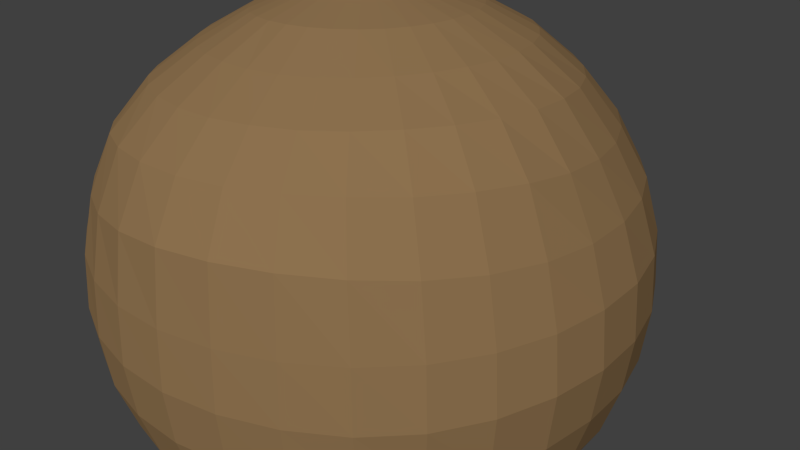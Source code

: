 # Source: boulder.blend  (saved by Blender 2.63.0; exported with 4.5.12 LTS)
import bpy
from mathutils import Matrix  # noqa: F401  (used for matrix-valued properties, if any)

bpy.ops.wm.read_factory_settings(use_empty=True)
scene = bpy.context.scene
scene.name = 'Scene'

# ---- collections
col_collection_1 = bpy.data.collections.new('Collection 1'); scene.collection.children.link(col_collection_1)

# ---- materials (node trees are filled in below, after node groups)
mat_rocky = bpy.data.materials.new('Rocky')
mat_rocky.alpha_threshold = 0.0
mat_rocky.use_transparent_shadow = False
mat_rocky.diffuse_color = (0.2668, 0.1658, 0.07741, 1.0)
mat_rocky.roughness = 0.5
mat_rocky.line_color = (0.0, 0.0, 0.0, 1.0)

# ---- material node trees

# ---- world
world_world = bpy.data.worlds.new('World'); scene.world = world_world
world_world.color = (0.05088, 0.05088, 0.05088)
world_world.use_sun_shadow = False
world_world.sun_shadow_jitter_overblur = 0.0
world_world.cycles.sampling_method = 'MANUAL'
world_world.cycles.sample_map_resolution = 256

# ---- cameras
cam_camera = bpy.data.cameras.new('Camera')
cam_camera.clip_end = 100.0
cam_camera.lens = 35.0
cam_camera.sensor_width = 32.0
cam_camera.sensor_height = 18.0
cam_camera.ortho_scale = 7.314
cam_camera.dof.focus_distance = 0.0
cam_camera.dof.aperture_fstop = 128.0

# ---- meshes
me_sphere_001 = bpy.data.meshes.new('Sphere.001')
me_sphere_001.from_pydata([(-0.1945, 3.659e-05, 0.9808), (-0.3803, 0.0008306, 0.922), (-0.552, 0.001979, 0.826), (-0.7061, 0.001124, 0.7032), (-0.8339, -0.0007769, 0.5561), (-0.9295, -0.001496, 0.3824), (-0.988, -0.002128, 0.1926), (-1.002, -0.0006198, -0.0006296), (-0.981, -0.0001037, -0.1954), (-0.9273, -0.001241, -0.3834), (-0.8361, -0.001198, -0.5559), (-0.7085, -0.0005102, -0.7077), (-0.5558, -9.797e-06, -0.8326), (-0.3824, 2.41e-05, -0.9239), (-0.1951, -4.988e-06, -0.9807), (-0.1909, 0.03798, 0.9811), (-0.3743, 0.07478, 0.924), (-0.5439, 0.1089, 0.83), (-0.6935, 0.1379, 0.7067), (-0.8185, 0.1616, 0.5562), (-0.909, 0.1798, 0.3828), (-0.9699, 0.1896, 0.1932), (-0.9875, 0.1928, -0.001573), (-0.9673, 0.1893, -0.196), (-0.9124, 0.1783, -0.3833), (-0.819, 0.1613, -0.5563), (-0.6947, 0.1376, -0.7079), (-0.5447, 0.1085, -0.8327), (-0.3751, 0.07465, -0.9238), (-0.1914, 0.03806, -0.9807), (-0.18, 0.07451, 0.9814), (-0.3533, 0.1463, 0.9249), (-0.5132, 0.2126, 0.8314), (-0.6531, 0.2704, 0.7072), (-0.7698, 0.3182, 0.5559), (-0.8558, 0.3532, 0.3829), (-0.9091, 0.3742, 0.1948), (-0.928, 0.381, -0.0005959), (-0.9101, 0.3743, -0.1957), (-0.8572, 0.3534, -0.383), (-0.7705, 0.3181, -0.5561), (-0.654, 0.2704, -0.7081), (-0.5128, 0.2127, -0.8328), (-0.3534, 0.1464, -0.9238), (-0.1803, 0.07466, -0.9806), (-0.1621, 0.1082, 0.9815), (-0.3181, 0.2124, 0.9248), (-0.4619, 0.3086, 0.8315), (-0.5877, 0.3928, 0.7071), (-0.691, 0.4612, 0.5555), (-0.7652, 0.5073, 0.3818), (-0.8078, 0.5305, 0.1936), (-0.8236, 0.5394, -0.001215), (-0.8129, 0.5359, -0.1954), (-0.7695, 0.5116, -0.3829), (-0.6922, 0.462, -0.5558), (-0.5874, 0.3928, -0.7079), (-0.4614, 0.3088, -0.8329), (-0.3181, 0.2126, -0.9239), (-0.1623, 0.1084, -0.9805), (-0.1378, 0.1377, 0.9816), (-0.2706, 0.2704, 0.9246), (-0.3928, 0.3928, 0.8315), (-0.4998, 0.4999, 0.7071), (-0.5853, 0.5845, 0.5548), (-0.6405, 0.6355, 0.3799), (-0.6706, 0.6609, 0.1922), (-0.6831, 0.6724, -0.002045), (-0.6768, 0.6697, -0.1955), (-0.6477, 0.6456, -0.3822), (-0.5872, 0.5875, -0.5555), (-0.4991, 0.5, -0.708), (-0.3926, 0.393, -0.8329), (-0.2706, 0.2706, -0.9239), (-0.1381, 0.1379, -0.9804), (-0.1083, 0.162, 0.9816), (-0.2126, 0.3181, 0.9244), (-0.3087, 0.4619, 0.8315), (-0.3926, 0.5878, 0.7071), (-0.4584, 0.6865, 0.5545), (-0.4976, 0.7464, 0.3794), (-0.5183, 0.7784, 0.1917), (-0.5275, 0.7924, -0.002506), (-0.5242, 0.7871, -0.1957), (-0.5052, 0.7578, -0.3821), (-0.4605, 0.6905, -0.5555), (-0.3926, 0.5881, -0.7084), (-0.3087, 0.4621, -0.8329), (-0.2126, 0.3182, -0.9239), (-0.1086, 0.1622, -0.9802), (-0.07457, 0.18, 0.9816), (-0.1464, 0.3535, 0.9245), (-0.2126, 0.5133, 0.8315), (-0.2706, 0.6533, 0.7071), (-0.3161, 0.7654, 0.5549), (-0.3427, 0.8385, 0.3801), (-0.3547, 0.8776, 0.1921), (-0.3603, 0.893, -0.002095), (-0.3605, 0.8859, -0.1955), (-0.3492, 0.8479, -0.3824), (-0.3181, 0.7681, -0.5558), (-0.2706, 0.6536, -0.7088), (-0.2126, 0.5134, -0.8326), (-0.1464, 0.3536, -0.9239), (-0.07495, 0.1802, -0.9798), (-0.03797, 0.1911, 0.9817), (-0.07451, 0.3752, 0.9247), (-0.1084, 0.5449, 0.8315), (-0.138, 0.6936, 0.7071), (-0.162, 0.8152, 0.5555), (-0.1778, 0.9026, 0.382), (-0.1851, 0.9533, 0.1938), (-0.1884, 0.9714, -0.0006923), (-0.1882, 0.9575, -0.1951), (-0.1798, 0.9057, -0.3827), (-0.1622, 0.8158, -0.556), (-0.138, 0.6937, -0.7087), (-0.1086, 0.5448, -0.8321), (-0.07472, 0.3753, -0.9237), (-0.03854, 0.1913, -0.9791), (0.0001114, 0.1948, 0.9818), (0.0002709, 0.3825, 0.9252), (1.931e-05, 0.5556, 0.8315), (3.615e-07, 0.7071, 0.7071), (-5.24e-05, 0.8315, 0.5556), (-6.156e-05, 0.924, 0.3827), (-2.184e-05, 0.9808, 0.1951), (-9.262e-05, 1.0, 1.895e-05), (-5.26e-05, 0.9812, -0.1953), (0.0002523, 0.9244, -0.3833), (-0.0004453, 0.8309, -0.555), (-0.00148, 0.7054, -0.7059), (-0.001487, 0.5528, -0.8281), (-0.0003839, 0.3823, -0.9229), (-0.0007729, 0.1951, -0.9781), (0.03819, 0.191, 0.9819), (0.07507, 0.3751, 0.9258), (0.1086, 0.5449, 0.832), (0.138, 0.6935, 0.7072), (0.1622, 0.8155, 0.5556), (0.1802, 0.9061, 0.3827), (0.1913, 0.962, 0.1951), (0.1951, 0.9809, -8.984e-05), (0.1919, 0.9627, -0.1962), (0.18, 0.9058, -0.3823), (0.1581, 0.8093, -0.5478), (0.1317, 0.6839, -0.6958), (0.1035, 0.5358, -0.8206), (0.07359, 0.3743, -0.9212), (0.03684, 0.1913, -0.9766), (0.07478, 0.1799, 0.9819), (0.1468, 0.3532, 0.926), (0.213, 0.5132, 0.8327), (0.2711, 0.6534, 0.7079), (0.3184, 0.7682, 0.556), (0.3536, 0.8536, 0.3827), (0.3753, 0.9061, 0.1951), (0.383, 0.9242, -0.0005251), (0.3762, 0.9073, -0.1968), (0.3512, 0.8502, -0.3782), (0.308, 0.7514, -0.5367), (0.2598, 0.6367, -0.6865), (0.206, 0.5039, -0.8198), (0.1444, 0.3519, -0.9185), (0.07282, 0.1802, -0.9745), (0.1085, 0.1619, 0.9819), (0.2131, 0.3178, 0.9262), (0.3093, 0.4617, 0.8339), (0.3934, 0.588, 0.7081), (0.4634, 0.6917, 0.5577), (0.5138, 0.7683, 0.3835), (0.5449, 0.8155, 0.1951), (0.556, 0.8321, -0.0008301), (0.5457, 0.8166, -0.1967), (0.51, 0.7636, -0.3762), (0.4541, 0.6807, -0.5405), (0.3835, 0.5749, -0.6903), (0.3013, 0.4523, -0.8186), (0.2092, 0.3161, -0.9145), (0.1058, 0.1621, -0.9719), (0.138, 0.1377, 0.9816), (0.2709, 0.2701, 0.926), (0.394, 0.3923, 0.8361), (0.5008, 0.4999, 0.7092), (0.5898, 0.5883, 0.5582), (0.6564, 0.654, 0.3867), (0.6942, 0.6937, 0.1959), (0.7074, 0.7076, -0.0006304), (0.6943, 0.6946, -0.1966), (0.6505, 0.6495, -0.3773), (0.5808, 0.5779, -0.5419), (0.4914, 0.4877, -0.6917), (0.3853, 0.384, -0.8171), (0.2661, 0.2687, -0.9104), (0.1346, 0.1379, -0.9694), (0.1623, 0.1081, 0.9815), (0.3186, 0.2119, 0.9264), (0.4635, 0.3077, 0.8378), (0.5896, 0.3923, 0.7125), (0.692, 0.4618, 0.5567), (0.7733, 0.5142, 0.3893), (0.8193, 0.5455, 0.1994), (0.832, 0.5557, 0.0001476), (0.8163, 0.5457, -0.1964), (0.7675, 0.512, -0.381), (0.6871, 0.4554, -0.5479), (0.5818, 0.3839, -0.6963), (0.4555, 0.3028, -0.8171), (0.313, 0.2114, -0.9077), (0.1582, 0.1083, -0.9672), (0.1803, 0.07447, 0.9813), (0.354, 0.1456, 0.9266), (0.5148, 0.2111, 0.8385), (0.6565, 0.269, 0.7186), (0.7696, 0.3177, 0.5593), (0.8584, 0.3542, 0.3894), (0.9145, 0.3761, 0.2033), (0.9276, 0.3826, 0.001693), (0.9078, 0.3752, -0.1959), (0.8552, 0.3535, -0.3839), (0.7689, 0.3162, -0.5564), (0.6513, 0.267, -0.7028), (0.5086, 0.2102, -0.8184), (0.3481, 0.1458, -0.9061), (0.1758, 0.07457, -0.9656), (0.1914, 0.03793, 0.9811), (0.3755, 0.07386, 0.9263), (0.5463, 0.1064, 0.8396), (0.6984, 0.1349, 0.7259), (0.8184, 0.1608, 0.5653), (0.9115, 0.1805, 0.3895), (0.9731, 0.1911, 0.2035), (0.9877, 0.1944, 0.003594), (0.9644, 0.1905, -0.1962), (0.9083, 0.1796, -0.3847), (0.8182, 0.1616, -0.5601), (0.6938, 0.1371, -0.7055), (0.5411, 0.1077, -0.8187), (0.3698, 0.07444, -0.9055), (0.1866, 0.03797, -0.9646), (0.1951, -5.714e-05, 0.981), (0.3827, -0.0007711, 0.9262), (0.5564, -0.00205, 0.8384), (0.7125, -0.004657, 0.7306), (0.8382, -0.00414, 0.5775), (0.9302, -0.0004731, 0.3903), (0.9896, -0.000791, 0.2019), (1.009, -0.001363, 0.004566), (0.983, -0.001058, -0.1966), (0.9262, -0.001363, -0.3858), (0.8335, -0.0005473, -0.5601), (0.7075, -0.000364, -0.7055), (0.552, -0.0002131, -0.8185), (0.3773, -0.0001334, -0.9055), (0.1903, -8.731e-05, -0.9643), (0.1914, -0.03812, 0.9809), (0.3753, -0.07512, 0.9252), (0.5455, -0.111, 0.8398), (0.6989, -0.1442, 0.7353), (0.8275, -0.1702, 0.5941), (0.9152, -0.183, 0.3968), (0.9703, -0.1926, 0.1995), (0.9909, -0.1977, 0.003036), (0.9675, -0.195, -0.2004), (0.9078, -0.1817, -0.385), (0.8169, -0.1626, -0.5595), (0.6939, -0.1384, -0.706), (0.5417, -0.1087, -0.8191), (0.3701, -0.07478, -0.906), (0.1867, -0.03815, -0.9647), (0.1803, -0.07472, 0.9809), (0.3536, -0.1468, 0.9248), (0.5134, -0.215, 0.8387), (0.6586, -0.2789, 0.7406), (0.782, -0.3301, 0.6055), (0.8655, -0.3605, 0.4082), (0.9152, -0.3775, 0.1995), (0.9349, -0.3878, -0.002091), (0.9128, -0.3803, -0.2023), (0.8536, -0.3536, -0.383), (0.7689, -0.3182, -0.5582), (0.654, -0.2708, -0.7072), (0.5106, -0.213, -0.821), (0.3487, -0.1466, -0.9074), (0.1759, -0.07475, -0.9657), (0.1622, -0.1084, 0.9808), (0.3184, -0.2126, 0.924), (0.4619, -0.3105, 0.8373), (0.5932, -0.402, 0.7438), (0.7042, -0.4773, 0.6126), (0.7829, -0.526, 0.4229), (0.8253, -0.549, 0.2011), (0.8421, -0.5621, -0.006472), (0.8211, -0.5486, -0.2015), (0.7682, -0.5133, -0.3827), (0.6923, -0.4621, -0.5572), (0.5888, -0.393, -0.7083), (0.4599, -0.3088, -0.824), (0.3141, -0.2127, -0.91), (0.1583, -0.1085, -0.9674), (0.138, -0.1379, 0.9808), (0.2708, -0.2706, 0.9241), (0.393, -0.3937, 0.8351), (0.504, -0.5089, 0.7431), (0.5994, -0.6079, 0.6211), (0.6689, -0.6722, 0.4377), (0.701, -0.6985, 0.2026), (0.7157, -0.7128, -0.006891), (0.7014, -0.698, -0.203), (0.6545, -0.6536, -0.3829), (0.589, -0.5882, -0.5563), (0.5007, -0.5001, -0.7084), (0.392, -0.393, -0.828), (0.2676, -0.2707, -0.9137), (0.1347, -0.138, -0.9696), (0.1084, -0.1622, 0.9808), (0.2127, -0.3182, 0.924), (0.3087, -0.4623, 0.8331), (0.3961, -0.5953, 0.7408), (0.4717, -0.7134, 0.6235), (0.5278, -0.793, 0.4485), (0.5484, -0.8198, 0.2033), (0.5598, -0.8349, -0.003903), (0.5516, -0.8196, -0.2017), (0.5164, -0.7695, -0.3851), (0.4631, -0.6917, -0.5563), (0.3936, -0.5881, -0.7082), (0.3086, -0.462, -0.8307), (0.2108, -0.3183, -0.9179), (0.1059, -0.1623, -0.9722), (-0.001273, -2.308e-05, -0.9956), (0.07468, -0.1802, 0.9808), (0.1465, -0.3536, 0.9239), (0.2131, -0.5134, 0.8332), (0.2739, -0.6606, 0.7407), (0.3267, -0.7895, 0.6208), (0.3644, -0.8812, 0.4512), (0.377, -0.9103, 0.204), (0.3842, -0.9255, -0.001536), (0.3776, -0.9079, -0.1977), (0.3559, -0.8551, -0.3853), (0.3189, -0.7685, -0.5563), (0.2708, -0.6533, -0.7074), (0.2127, -0.5133, -0.8316), (0.1457, -0.3536, -0.9214), (0.07288, -0.1803, -0.9747), (0.0381, -0.1913, 0.9807), (0.0747, -0.3753, 0.9238), (0.1091, -0.5453, 0.8346), (0.141, -0.7005, 0.7382), (0.1694, -0.8361, 0.6175), (0.187, -0.9327, 0.4454), (0.1921, -0.966, 0.2038), (0.1954, -0.9812, -0.0003314), (0.1923, -0.963, -0.1961), (0.1813, -0.907, -0.3839), (0.163, -0.8161, -0.5566), (0.1382, -0.6937, -0.7074), (0.1086, -0.5451, -0.8319), (0.07438, -0.3753, -0.9232), (0.03688, -0.1914, -0.9767), (0.0001258, -0.195, 0.9805), (0.000311, -0.3825, 0.9233), (0.00138, -0.5562, 0.8367), (0.002732, -0.7144, 0.7367), (0.005495, -0.8522, 0.6144), (0.003233, -0.9453, 0.4316), (0.000191, -0.984, 0.2016), (3.183e-07, -1.0, 1.484e-05), (6.888e-05, -0.981, -0.1952), (0.0001759, -0.9244, -0.3832), (0.0002629, -0.832, -0.5562), (0.0002255, -0.7075, -0.7076), (8.012e-05, -0.5557, -0.8318), (-0.0001077, -0.3827, -0.924), (-0.0007488, -0.1951, -0.9782), (-0.03778, -0.1912, 0.9802), (-0.07341, -0.3747, 0.9224), (-0.1057, -0.5452, 0.8354), (-0.1353, -0.7012, 0.735), (-0.1595, -0.8341, 0.6067), (-0.1794, -0.9201, 0.4139), (-0.1913, -0.9637, 0.1984), (-0.1951, -0.9808, -7.055e-05), (-0.1916, -0.9623, -0.1955), (-0.1806, -0.9064, -0.3832), (-0.1624, -0.8157, -0.5559), (-0.138, -0.6936, -0.7072), (-0.1084, -0.5449, -0.8316), (-0.07469, -0.3753, -0.9243), (-0.03853, -0.1914, -0.9792), (-0.07418, -0.1799, 0.9798), (-0.1436, -0.3521, 0.9201), (-0.2067, -0.5127, 0.8323), (-0.2665, -0.6603, 0.7309), (-0.3175, -0.7829, 0.5941), (-0.354, -0.8607, 0.3985), (-0.3751, -0.9065, 0.1961), (-0.3829, -0.9242, -0.0003026), (-0.376, -0.9069, -0.196), (-0.3539, -0.8539, -0.3835), (-0.318, -0.7682, -0.5558), (-0.2706, -0.6533, -0.7071), (-0.2126, -0.5133, -0.8316), (-0.1465, -0.3535, -0.9243), (-0.07495, -0.1803, -0.9798), (-0.1077, -0.1618, 0.9795), (-0.2075, -0.3158, 0.918), (-0.2997, -0.46, 0.8276), (-0.3863, -0.5928, 0.7231), (-0.4608, -0.6993, 0.5757), (-0.5151, -0.7712, 0.3892), (-0.5485, -0.8171, 0.1954), (-0.5609, -0.834, -0.001255), (-0.5502, -0.8183, -0.1973), (-0.517, -0.77, -0.3843), (-0.463, -0.6919, -0.5558), (-0.3924, -0.5879, -0.707), (-0.3086, -0.4619, -0.8316), (-0.2126, -0.3181, -0.9243), (-0.1086, -0.1622, -0.9802), (-0.137, -0.1375, 0.9795), (-0.2641, -0.2674, 0.9155), (-0.3825, -0.3905, 0.8258), (-0.4924, -0.5023, 0.7138), (-0.5862, -0.5897, 0.5586), (-0.6595, -0.656, 0.3854), (-0.6992, -0.6955, 0.1957), (-0.713, -0.7091, -0.001692), (-0.6987, -0.6956, -0.198), (-0.6581, -0.6551, -0.3842), (-0.5912, -0.5891, -0.5562), (-0.5008, -0.5004, -0.7073), (-0.3924, -0.3927, -0.8316), (-0.2706, -0.2705, -0.9243), (-0.1381, -0.138, -0.9804), (2.834e-05, -5.807e-05, 1.0), (-0.1612, -0.1079, 0.9794), (-0.3112, -0.2094, 0.9155), (-0.4518, -0.3059, 0.8242), (-0.5802, -0.3911, 0.7022), (-0.6924, -0.4614, 0.5504), (-0.7742, -0.5155, 0.3842), (-0.8232, -0.5466, 0.1951), (-0.8379, -0.5565, -0.001775), (-0.8226, -0.5476, -0.1986), (-0.7742, -0.5154, -0.3843), (-0.6942, -0.463, -0.5561), (-0.5898, -0.3935, -0.7075), (-0.4617, -0.3086, -0.8318), (-0.3182, -0.2126, -0.9242), (-0.1623, -0.1084, -0.9806), (-0.1793, -0.07429, 0.9797), (-0.3474, -0.1437, 0.9164), (-0.5042, -0.2091, 0.822), (-0.6471, -0.267, 0.696), (-0.7707, -0.3173, 0.55), (-0.8608, -0.3561, 0.3837), (-0.9132, -0.3773, 0.1937), (-0.9245, -0.383, -0.0005161), (-0.909, -0.3766, -0.1973), (-0.8596, -0.3553, -0.3845), (-0.772, -0.3192, -0.5557), (-0.6556, -0.2713, -0.7077), (-0.5135, -0.2127, -0.8321), (-0.3534, -0.1464, -0.924), (-0.1803, -0.07466, -0.9806), (-0.1905, -0.03783, 0.9802), (-0.3709, -0.07279, 0.919), (-0.538, -0.1049, 0.822), (-0.6899, -0.1349, 0.6974), (-0.8179, -0.1623, 0.5535), (-0.9143, -0.1831, 0.3827), (-0.968, -0.1927, 0.193), (-0.9809, -0.1951, -0.0001289), (-0.9625, -0.1919, -0.1962), (-0.9097, -0.1812, -0.3842), (-0.8208, -0.1636, -0.5559), (-0.6949, -0.1385, -0.7075), (-0.5453, -0.1085, -0.8324), (-0.375, -0.07462, -0.924), (-0.1914, -0.03807, -0.9807)], [], [(28, 29, 14, 13), (22, 23, 8, 7), (16, 17, 2, 1), (23, 24, 9, 8), (17, 18, 3, 2), (24, 25, 10, 9), (18, 19, 4, 3), (25, 26, 11, 10), (19, 20, 5, 4), (26, 27, 12, 11), (20, 21, 6, 5), (27, 28, 13, 12), (21, 22, 7, 6), (15, 16, 1, 0), (33, 34, 19, 18), (40, 41, 26, 25), (34, 35, 20, 19), (41, 42, 27, 26), (35, 36, 21, 20), (42, 43, 28, 27), (36, 37, 22, 21), (30, 31, 16, 15), (43, 44, 29, 28), (37, 38, 23, 22), (31, 32, 17, 16), (38, 39, 24, 23), (32, 33, 18, 17), (39, 40, 25, 24), (52, 53, 38, 37), (46, 47, 32, 31), (53, 54, 39, 38), (47, 48, 33, 32), (54, 55, 40, 39), (48, 49, 34, 33), (55, 56, 41, 40), (49, 50, 35, 34), (56, 57, 42, 41), (50, 51, 36, 35), (57, 58, 43, 42), (51, 52, 37, 36), (45, 46, 31, 30), (58, 59, 44, 43), (71, 72, 57, 56), (65, 66, 51, 50), (72, 73, 58, 57), (66, 67, 52, 51), (60, 61, 46, 45), (73, 74, 59, 58), (67, 68, 53, 52), (61, 62, 47, 46), (68, 69, 54, 53), (62, 63, 48, 47), (69, 70, 55, 54), (63, 64, 49, 48), (70, 71, 56, 55), (64, 65, 50, 49), (84, 85, 70, 69), (78, 79, 64, 63), (85, 86, 71, 70), (79, 80, 65, 64), (86, 87, 72, 71), (80, 81, 66, 65), (87, 88, 73, 72), (81, 82, 67, 66), (75, 76, 61, 60), (88, 89, 74, 73), (82, 83, 68, 67), (76, 77, 62, 61), (83, 84, 69, 68), (77, 78, 63, 62), (103, 104, 89, 88), (97, 98, 83, 82), (91, 92, 77, 76), (98, 99, 84, 83), (92, 93, 78, 77), (99, 100, 85, 84), (93, 94, 79, 78), (100, 101, 86, 85), (94, 95, 80, 79), (101, 102, 87, 86), (95, 96, 81, 80), (102, 103, 88, 87), (96, 97, 82, 81), (90, 91, 76, 75), (116, 117, 102, 101), (110, 111, 96, 95), (117, 118, 103, 102), (111, 112, 97, 96), (105, 106, 91, 90), (118, 119, 104, 103), (112, 113, 98, 97), (106, 107, 92, 91), (113, 114, 99, 98), (107, 108, 93, 92), (114, 115, 100, 99), (108, 109, 94, 93), (115, 116, 101, 100), (109, 110, 95, 94), (129, 130, 115, 114), (123, 124, 109, 108), (130, 131, 116, 115), (124, 125, 110, 109), (131, 132, 117, 116), (125, 126, 111, 110), (132, 133, 118, 117), (126, 127, 112, 111), (120, 121, 106, 105), (133, 134, 119, 118), (127, 128, 113, 112), (121, 122, 107, 106), (128, 129, 114, 113), (122, 123, 108, 107), (148, 149, 134, 133), (142, 143, 128, 127), (136, 137, 122, 121), (143, 144, 129, 128), (137, 138, 123, 122), (144, 145, 130, 129), (138, 139, 124, 123), (145, 146, 131, 130), (139, 140, 125, 124), (146, 147, 132, 131), (140, 141, 126, 125), (147, 148, 133, 132), (141, 142, 127, 126), (135, 136, 121, 120), (161, 162, 147, 146), (155, 156, 141, 140), (162, 163, 148, 147), (156, 157, 142, 141), (150, 151, 136, 135), (163, 164, 149, 148), (157, 158, 143, 142), (151, 152, 137, 136), (158, 159, 144, 143), (152, 153, 138, 137), (159, 160, 145, 144), (153, 154, 139, 138), (160, 161, 146, 145), (154, 155, 140, 139), (167, 168, 153, 152), (174, 175, 160, 159), (168, 169, 154, 153), (175, 176, 161, 160), (169, 170, 155, 154), (176, 177, 162, 161), (170, 171, 156, 155), (177, 178, 163, 162), (171, 172, 157, 156), (165, 166, 151, 150), (178, 179, 164, 163), (172, 173, 158, 157), (166, 167, 152, 151), (173, 174, 159, 158), (186, 187, 172, 171), (180, 181, 166, 165), (193, 194, 179, 178), (187, 188, 173, 172), (181, 182, 167, 166), (188, 189, 174, 173), (182, 183, 168, 167), (189, 190, 175, 174), (183, 184, 169, 168), (190, 191, 176, 175), (184, 185, 170, 169), (191, 192, 177, 176), (185, 186, 171, 170), (192, 193, 178, 177), (205, 206, 191, 190), (199, 200, 185, 184), (206, 207, 192, 191), (200, 201, 186, 185), (207, 208, 193, 192), (201, 202, 187, 186), (195, 196, 181, 180), (208, 209, 194, 193), (202, 203, 188, 187), (196, 197, 182, 181), (203, 204, 189, 188), (197, 198, 183, 182), (204, 205, 190, 189), (198, 199, 184, 183), (218, 219, 204, 203), (212, 213, 198, 197), (219, 220, 205, 204), (213, 214, 199, 198), (220, 221, 206, 205), (214, 215, 200, 199), (221, 222, 207, 206), (215, 216, 201, 200), (222, 223, 208, 207), (216, 217, 202, 201), (210, 211, 196, 195), (223, 224, 209, 208), (217, 218, 203, 202), (211, 212, 197, 196), (237, 238, 223, 222), (231, 232, 217, 216), (225, 226, 211, 210), (238, 239, 224, 223), (232, 233, 218, 217), (226, 227, 212, 211), (233, 234, 219, 218), (227, 228, 213, 212), (234, 235, 220, 219), (228, 229, 214, 213), (235, 236, 221, 220), (229, 230, 215, 214), (236, 237, 222, 221), (230, 231, 216, 215), (250, 251, 236, 235), (244, 245, 230, 229), (251, 252, 237, 236), (245, 246, 231, 230), (252, 253, 238, 237), (246, 247, 232, 231), (240, 241, 226, 225), (253, 254, 239, 238), (247, 248, 233, 232), (241, 242, 227, 226), (248, 249, 234, 233), (242, 243, 228, 227), (249, 250, 235, 234), (243, 244, 229, 228), (263, 264, 249, 248), (257, 258, 243, 242), (264, 265, 250, 249), (258, 259, 244, 243), (265, 266, 251, 250), (259, 260, 245, 244), (266, 267, 252, 251), (260, 261, 246, 245), (267, 268, 253, 252), (261, 262, 247, 246), (255, 256, 241, 240), (268, 269, 254, 253), (262, 263, 248, 247), (256, 257, 242, 241), (282, 283, 268, 267), (276, 277, 262, 261), (270, 271, 256, 255), (283, 284, 269, 268), (277, 278, 263, 262), (271, 272, 257, 256), (278, 279, 264, 263), (272, 273, 258, 257), (279, 280, 265, 264), (273, 274, 259, 258), (280, 281, 266, 265), (274, 275, 260, 259), (281, 282, 267, 266), (275, 276, 261, 260), (295, 296, 281, 280), (289, 290, 275, 274), (296, 297, 282, 281), (290, 291, 276, 275), (297, 298, 283, 282), (291, 292, 277, 276), (285, 286, 271, 270), (298, 299, 284, 283), (292, 293, 278, 277), (286, 287, 272, 271), (293, 294, 279, 278), (287, 288, 273, 272), (294, 295, 280, 279), (288, 289, 274, 273), (301, 302, 287, 286), (308, 309, 294, 293), (302, 303, 288, 287), (309, 310, 295, 294), (303, 304, 289, 288), (310, 311, 296, 295), (304, 305, 290, 289), (311, 312, 297, 296), (305, 306, 291, 290), (312, 313, 298, 297), (306, 307, 292, 291), (300, 301, 286, 285), (313, 314, 299, 298), (307, 308, 293, 292), (320, 321, 306, 305), (327, 328, 313, 312), (321, 322, 307, 306), (315, 316, 301, 300), (328, 329, 314, 313), (322, 323, 308, 307), (316, 317, 302, 301), (323, 324, 309, 308), (317, 318, 303, 302), (324, 325, 310, 309), (318, 319, 304, 303), (325, 326, 311, 310), (319, 320, 305, 304), (326, 327, 312, 311), (340, 341, 325, 324), (334, 335, 319, 318), (341, 342, 326, 325), (335, 336, 320, 319), (342, 343, 327, 326), (336, 337, 321, 320), (343, 344, 328, 327), (337, 338, 322, 321), (331, 332, 316, 315), (344, 345, 329, 328), (338, 339, 323, 322), (332, 333, 317, 316), (339, 340, 324, 323), (333, 334, 318, 317), (359, 360, 345, 344), (353, 354, 339, 338), (347, 348, 333, 332), (354, 355, 340, 339), (348, 349, 334, 333), (355, 356, 341, 340), (349, 350, 335, 334), (356, 357, 342, 341), (350, 351, 336, 335), (357, 358, 343, 342), (351, 352, 337, 336), (358, 359, 344, 343), (352, 353, 338, 337), (346, 347, 332, 331), (372, 373, 358, 357), (366, 367, 352, 351), (373, 374, 359, 358), (367, 368, 353, 352), (361, 362, 347, 346), (374, 375, 360, 359), (368, 369, 354, 353), (362, 363, 348, 347), (369, 370, 355, 354), (363, 364, 349, 348), (370, 371, 356, 355), (364, 365, 350, 349), (371, 372, 357, 356), (365, 366, 351, 350), (385, 386, 371, 370), (379, 380, 365, 364), (386, 387, 372, 371), (380, 381, 366, 365), (387, 388, 373, 372), (381, 382, 367, 366), (388, 389, 374, 373), (382, 383, 368, 367), (376, 377, 362, 361), (389, 390, 375, 374), (383, 384, 369, 368), (377, 378, 363, 362), (384, 385, 370, 369), (378, 379, 364, 363), (404, 405, 390, 389), (398, 399, 384, 383), (392, 393, 378, 377), (399, 400, 385, 384), (393, 394, 379, 378), (400, 401, 386, 385), (394, 395, 380, 379), (401, 402, 387, 386), (395, 396, 381, 380), (402, 403, 388, 387), (396, 397, 382, 381), (403, 404, 389, 388), (397, 398, 383, 382), (391, 392, 377, 376), (417, 418, 403, 402), (411, 412, 397, 396), (418, 419, 404, 403), (412, 413, 398, 397), (406, 407, 392, 391), (419, 420, 405, 404), (413, 414, 399, 398), (407, 408, 393, 392), (414, 415, 400, 399), (408, 409, 394, 393), (415, 416, 401, 400), (409, 410, 395, 394), (416, 417, 402, 401), (410, 411, 396, 395), (430, 431, 416, 415), (424, 425, 410, 409), (431, 432, 417, 416), (425, 426, 411, 410), (432, 433, 418, 417), (426, 427, 412, 411), (433, 434, 419, 418), (427, 428, 413, 412), (421, 422, 407, 406), (434, 435, 420, 419), (428, 429, 414, 413), (422, 423, 408, 407), (429, 430, 415, 414), (423, 424, 409, 408), (437, 438, 422, 421), (450, 451, 435, 434), (444, 445, 429, 428), (438, 439, 423, 422), (445, 446, 430, 429), (439, 440, 424, 423), (446, 447, 431, 430), (440, 441, 425, 424), (447, 448, 432, 431), (441, 442, 426, 425), (448, 449, 433, 432), (442, 443, 427, 426), (449, 450, 434, 433), (443, 444, 428, 427), (456, 457, 442, 441), (463, 464, 449, 448), (457, 458, 443, 442), (464, 465, 450, 449), (458, 459, 444, 443), (452, 453, 438, 437), (465, 466, 451, 450), (459, 460, 445, 444), (453, 454, 439, 438), (460, 461, 446, 445), (454, 455, 440, 439), (461, 462, 447, 446), (455, 456, 441, 440), (462, 463, 448, 447), (475, 476, 461, 460), (469, 470, 455, 454), (476, 477, 462, 461), (470, 471, 456, 455), (477, 478, 463, 462), (471, 472, 457, 456), (478, 479, 464, 463), (472, 473, 458, 457), (479, 480, 465, 464), (473, 474, 459, 458), (467, 468, 453, 452), (480, 481, 466, 465), (474, 475, 460, 459), (468, 469, 454, 453), (29, 330, 14), (436, 15, 0), (436, 30, 15), (44, 330, 29), (59, 330, 44), (436, 45, 30), (436, 60, 45), (74, 330, 59), (436, 75, 60), (89, 330, 74), (104, 330, 89), (436, 90, 75), (436, 105, 90), (119, 330, 104), (436, 120, 105), (134, 330, 119), (149, 330, 134), (436, 135, 120), (436, 150, 135), (164, 330, 149), (436, 165, 150), (179, 330, 164), (194, 330, 179), (436, 180, 165), (436, 195, 180), (209, 330, 194), (224, 330, 209), (436, 210, 195), (239, 330, 224), (436, 225, 210), (436, 240, 225), (254, 330, 239), (269, 330, 254), (436, 255, 240), (284, 330, 269), (436, 270, 255), (436, 285, 270), (299, 330, 284), (314, 330, 299), (436, 300, 285), (436, 315, 300), (329, 330, 314), (436, 331, 315), (345, 330, 329), (360, 330, 345), (436, 346, 331), (436, 361, 346), (375, 330, 360), (436, 376, 361), (390, 330, 375), (405, 330, 390), (436, 391, 376), (436, 406, 391), (420, 330, 405), (436, 421, 406), (435, 330, 420), (451, 330, 435), (436, 437, 421), (436, 452, 437), (466, 330, 451), (436, 467, 452), (481, 330, 466), (12, 13, 480, 479), (6, 7, 474, 473), (0, 1, 468, 467), (13, 14, 481, 480), (7, 8, 475, 474), (1, 2, 469, 468), (14, 330, 481), (8, 9, 476, 475), (2, 3, 470, 469), (9, 10, 477, 476), (3, 4, 471, 470), (10, 11, 478, 477), (4, 5, 472, 471), (11, 12, 479, 478), (5, 6, 473, 472), (436, 0, 467)])
_uv = me_sphere_001.uv_layers.new(name='UVMap')
_uv.uv.foreach_set('vector', [0.5848, 0.05586, 0.5571, 0.08338, 0.5503, 0.07834, 0.5714, 0.04597, 0.7564, 0.05296, 0.7984, 0.04684, 0.7997, 0.08448, 0.7577, 0.09141, 0.1844, 0.1068, 0.2192, 0.0843, 0.2307, 0.1052, 0.1924, 0.1212, 0.7984, 0.04684, 0.8418, 0.04523, 0.843, 0.08073, 0.7997, 0.08448, 0.2192, 0.0843, 0.2519, 0.06477, 0.267, 0.09125, 0.2307, 0.1052, 0.8418, 0.04523, 0.8853, 0.04845, 0.8861, 0.08033, 0.843, 0.08073, 0.2519, 0.06477, 0.2815, 0.04867, 0.2993, 0.08005, 0.267, 0.09125, 0.8853, 0.04845, 0.927, 0.05637, 0.9277, 0.0835, 0.8861, 0.08033, 0.2815, 0.04867, 0.3057, 0.03694, 0.3263, 0.07168, 0.2993, 0.08005, 0.927, 0.05637, 0.9652, 0.06854, 0.9658, 0.08983, 0.9277, 0.0835, 0.6831, 0.07832, 0.7175, 0.06341, 0.7187, 0.1011, 0.6841, 0.1137, 0.61, 0.03213, 0.5848, 0.05586, 0.5714, 0.04597, 0.5906, 0.01768, 0.7175, 0.06341, 0.7564, 0.05296, 0.7577, 0.09141, 0.7187, 0.1011, 0.1488, 0.1312, 0.1844, 0.1068, 0.1924, 0.1212, 0.153, 0.1386, 0.2319, 0.04176, 0.2576, 0.02156, 0.2815, 0.04867, 0.2519, 0.06477, 0.887, 0.02021, 0.9285, 0.0324, 0.927, 0.05637, 0.8853, 0.04845, 0.9484, 0.3983, 0.9098, 0.3865, 0.91, 0.3553, 0.9486, 0.3699, 0.9285, 0.0324, 0.9664, 0.04971, 0.9652, 0.06854, 0.927, 0.05637, 0.9098, 0.3865, 0.868, 0.3791, 0.8678, 0.3451, 0.91, 0.3553, 0.6262, 0.04997, 0.5959, 0.06808, 0.5848, 0.05586, 0.61, 0.03213, 0.868, 0.3791, 0.8245, 0.3763, 0.8244, 0.3421, 0.8678, 0.3451, 0.1433, 0.1249, 0.1737, 0.09432, 0.1844, 0.1068, 0.1488, 0.1312, 0.5959, 0.06808, 0.5628, 0.08963, 0.5571, 0.08338, 0.5848, 0.05586, 0.8245, 0.3763, 0.781, 0.3787, 0.7811, 0.3453, 0.8244, 0.3421, 0.1737, 0.09432, 0.2037, 0.0662, 0.2192, 0.0843, 0.1844, 0.1068, 0.8003, 0.01351, 0.8437, 0.01377, 0.8418, 0.04523, 0.7984, 0.04684, 0.2037, 0.0662, 0.2319, 0.04176, 0.2519, 0.06477, 0.2192, 0.0843, 0.8437, 0.01377, 0.887, 0.02021, 0.8853, 0.04845, 0.8418, 0.04523, 0.8241, 0.4153, 0.7809, 0.4167, 0.781, 0.3787, 0.8245, 0.3763, 0.1608, 0.08423, 0.1848, 0.05158, 0.2037, 0.0662, 0.1737, 0.09432, 0.7809, 0.4167, 0.7392, 0.4216, 0.7393, 0.3858, 0.781, 0.3787, 0.1848, 0.05158, 0.2078, 0.02312, 0.2319, 0.04176, 0.2037, 0.0662, 0.7392, 0.4216, 0.7007, 0.4296, 0.7008, 0.3974, 0.7393, 0.3858, 0.2078, 0.02312, 0.229, 0.0, 0.2576, 0.02156, 0.2319, 0.04176, 0.7007, 0.4296, 0.6669, 0.4404, 0.667, 0.4129, 0.7008, 0.3974, 0.9481, 0.4305, 0.9094, 0.4224, 0.9098, 0.3865, 0.9484, 0.3983, 0.6681, 0.0621, 0.6386, 0.0705, 0.6262, 0.04997, 0.6525, 0.03571, 0.9094, 0.4224, 0.8675, 0.4172, 0.868, 0.3791, 0.9098, 0.3865, 0.6386, 0.0705, 0.6045, 0.0822, 0.5959, 0.06808, 0.6262, 0.04997, 0.8675, 0.4172, 0.8241, 0.4153, 0.8245, 0.3763, 0.868, 0.3791, 0.1367, 0.1197, 0.1608, 0.08423, 0.1737, 0.09432, 0.1433, 0.1249, 0.6045, 0.0822, 0.5671, 0.09683, 0.5628, 0.08963, 0.5959, 0.06808, 0.6784, 0.09075, 0.6467, 0.09291, 0.6386, 0.0705, 0.6681, 0.0621, 0.9089, 0.4613, 0.8671, 0.4587, 0.8675, 0.4172, 0.9094, 0.4224, 0.6467, 0.09291, 0.61, 0.09767, 0.6045, 0.0822, 0.6386, 0.0705, 0.8671, 0.4587, 0.8238, 0.4577, 0.8241, 0.4153, 0.8675, 0.4172, 0.1292, 0.116, 0.1461, 0.07693, 0.1608, 0.08423, 0.1367, 0.1197, 0.61, 0.09767, 0.57, 0.1047, 0.5671, 0.09683, 0.6045, 0.0822, 0.8238, 0.4577, 0.7807, 0.4584, 0.7809, 0.4167, 0.8241, 0.4153, 0.1461, 0.07693, 0.1635, 0.041, 0.1848, 0.05158, 0.1608, 0.08423, 0.7807, 0.4584, 0.7392, 0.4607, 0.7392, 0.4216, 0.7809, 0.4167, 0.1635, 0.041, 0.1807, 0.009673, 0.2078, 0.02312, 0.1848, 0.05158, 0.7392, 0.4607, 0.7007, 0.4646, 0.7007, 0.4296, 0.7392, 0.4216, 0.9818, 0.4708, 0.9478, 0.4653, 0.9481, 0.4305, 0.9819, 0.4413, 0.7007, 0.4646, 0.6668, 0.47, 0.6669, 0.4404, 0.7007, 0.4296, 0.9478, 0.4653, 0.9089, 0.4613, 0.9094, 0.4224, 0.9481, 0.4305, 0.7391, 0.501, 0.7005, 0.5008, 0.7007, 0.4646, 0.7392, 0.4607, 0.9817, 0.5015, 0.9477, 0.5014, 0.9478, 0.4653, 0.9818, 0.4708, 0.7005, 0.5008, 0.6666, 0.5006, 0.6668, 0.47, 0.7007, 0.4646, 0.9477, 0.5014, 0.9086, 0.5015, 0.9089, 0.4613, 0.9478, 0.4653, 0.6829, 0.1206, 0.6502, 0.1164, 0.6467, 0.09291, 0.6784, 0.09075, 0.9086, 0.5015, 0.8668, 0.5015, 0.8671, 0.4587, 0.9089, 0.4613, 0.6502, 0.1164, 0.6124, 0.1139, 0.61, 0.09767, 0.6467, 0.09291, 0.8668, 0.5015, 0.8236, 0.5013, 0.8238, 0.4577, 0.8671, 0.4587, 0.1212, 0.1139, 0.1303, 0.07272, 0.1461, 0.07693, 0.1292, 0.116, 0.6124, 0.1139, 0.5712, 0.113, 0.57, 0.1047, 0.61, 0.09767, 0.8236, 0.5013, 0.7805, 0.5012, 0.7807, 0.4584, 0.8238, 0.4577, 0.1303, 0.07272, 0.1405, 0.03489, 0.1635, 0.041, 0.1461, 0.07693, 0.7805, 0.5012, 0.7391, 0.501, 0.7392, 0.4607, 0.7807, 0.4584, 0.1405, 0.03489, 0.1515, 0.001901, 0.1807, 0.009673, 0.1635, 0.041, 0.6116, 0.1302, 0.5707, 0.1213, 0.5712, 0.113, 0.6124, 0.1139, 0.8235, 0.5447, 0.7805, 0.5437, 0.7805, 0.5012, 0.8236, 0.5013, 0.114, 0.07174, 0.1169, 0.03347, 0.1405, 0.03489, 0.1303, 0.07272, 0.7805, 0.5437, 0.7389, 0.541, 0.7391, 0.501, 0.7805, 0.5012, 0.1169, 0.03347, 0.1214, 3.04e-05, 0.1515, 0.001901, 0.1405, 0.03489, 0.7389, 0.541, 0.7004, 0.5367, 0.7005, 0.5008, 0.7391, 0.501, 0.9816, 0.5322, 0.9476, 0.5375, 0.9477, 0.5014, 0.9817, 0.5015, 0.7004, 0.5367, 0.6664, 0.5313, 0.6666, 0.5006, 0.7005, 0.5008, 0.9476, 0.5375, 0.9087, 0.5415, 0.9086, 0.5015, 0.9477, 0.5014, 0.6813, 0.1508, 0.6489, 0.1402, 0.6502, 0.1164, 0.6829, 0.1206, 0.9087, 0.5415, 0.8668, 0.544, 0.8668, 0.5015, 0.9086, 0.5015, 0.6489, 0.1402, 0.6116, 0.1302, 0.6124, 0.1139, 0.6502, 0.1164, 0.8668, 0.544, 0.8235, 0.5447, 0.8236, 0.5013, 0.8668, 0.5015, 0.1129, 0.1134, 0.114, 0.07174, 0.1303, 0.07272, 0.1212, 0.1139, 0.6737, 0.18, 0.6429, 0.1631, 0.6489, 0.1402, 0.6813, 0.1508, 0.909, 0.58, 0.8671, 0.5848, 0.8668, 0.544, 0.9087, 0.5415, 0.6429, 0.1631, 0.6074, 0.1461, 0.6116, 0.1302, 0.6489, 0.1402, 0.8671, 0.5848, 0.8237, 0.5863, 0.8235, 0.5447, 0.8668, 0.544, 0.1046, 0.1145, 0.09776, 0.07405, 0.114, 0.07174, 0.1129, 0.1134, 0.6074, 0.1461, 0.5687, 0.1294, 0.5707, 0.1213, 0.6116, 0.1302, 0.8237, 0.5863, 0.7805, 0.5845, 0.7805, 0.5437, 0.8235, 0.5447, 0.09776, 0.07405, 0.09337, 0.0368, 0.1169, 0.03347, 0.114, 0.07174, 0.7805, 0.5845, 0.7387, 0.5795, 0.7389, 0.541, 0.7805, 0.5437, 0.09337, 0.0368, 0.09147, 0.004269, 0.1214, 3.04e-05, 0.1169, 0.03347, 0.7387, 0.5795, 0.7002, 0.5715, 0.7004, 0.5367, 0.7389, 0.541, 0.9816, 0.5618, 0.9477, 0.5722, 0.9476, 0.5375, 0.9816, 0.5322, 0.7002, 0.5715, 0.6664, 0.5608, 0.6664, 0.5313, 0.7004, 0.5367, 0.9477, 0.5722, 0.909, 0.58, 0.9087, 0.5415, 0.9476, 0.5375, 0.7386, 0.6151, 0.7004, 0.6033, 0.7002, 0.5715, 0.7387, 0.5795, 0.9815, 0.589, 0.9477, 0.6042, 0.9477, 0.5722, 0.9816, 0.5618, 0.7004, 0.6033, 0.6669, 0.5875, 0.6664, 0.5608, 0.7002, 0.5715, 0.9477, 0.6042, 0.9091, 0.6155, 0.909, 0.58, 0.9477, 0.5722, 0.6602, 0.2069, 0.6321, 0.1841, 0.6429, 0.1631, 0.6737, 0.18, 0.9091, 0.6155, 0.8673, 0.6224, 0.8671, 0.5848, 0.909, 0.58, 0.6321, 0.1841, 0.6002, 0.1607, 0.6074, 0.1461, 0.6429, 0.1631, 0.8673, 0.6224, 0.8238, 0.6247, 0.8237, 0.5863, 0.8671, 0.5848, 0.09674, 0.1173, 0.08228, 0.07954, 0.09776, 0.07405, 0.1046, 0.1145, 0.6002, 0.1607, 0.565, 0.1369, 0.5687, 0.1294, 0.6074, 0.1461, 0.8238, 0.6247, 0.7804, 0.6222, 0.7805, 0.5845, 0.8237, 0.5863, 0.08228, 0.07954, 0.07094, 0.04475, 0.09337, 0.0368, 0.09776, 0.07405, 0.7804, 0.6222, 0.7386, 0.6151, 0.7387, 0.5795, 0.7805, 0.5845, 0.07094, 0.04475, 0.06293, 0.0144, 0.09147, 0.004269, 0.09337, 0.0368, 0.5902, 0.1737, 0.56, 0.1435, 0.565, 0.1369, 0.6002, 0.1607, 0.8238, 0.6585, 0.7801, 0.6555, 0.7804, 0.6222, 0.8238, 0.6247, 0.06812, 0.08802, 0.0504, 0.05703, 0.07094, 0.04475, 0.08228, 0.07954, 0.7801, 0.6555, 0.7388, 0.6461, 0.7386, 0.6151, 0.7804, 0.6222, 0.0504, 0.05703, 0.03684, 0.03002, 0.06293, 0.0144, 0.07094, 0.04475, 0.7388, 0.6461, 0.702, 0.63, 0.7004, 0.6033, 0.7386, 0.6151, 0.04154, 0.6461, 0.08042, 0.6651, 0.07182, 0.6865, 0.03425, 0.6644, 0.6604, 0.2554, 0.6407, 0.2297, 0.6602, 0.2069, 0.6829, 0.228, 0.9477, 0.6323, 0.9091, 0.6467, 0.9091, 0.6155, 0.9477, 0.6042, 0.6407, 0.2297, 0.6167, 0.2021, 0.6321, 0.1841, 0.6602, 0.2069, 0.9091, 0.6467, 0.8673, 0.6556, 0.8673, 0.6224, 0.9091, 0.6155, 0.6167, 0.2021, 0.5902, 0.1737, 0.6002, 0.1607, 0.6321, 0.1841, 0.8673, 0.6556, 0.8238, 0.6585, 0.8238, 0.6247, 0.8673, 0.6224, 0.08954, 0.1217, 0.06812, 0.08802, 0.08228, 0.07954, 0.09674, 0.1173, 0.6169, 0.2485, 0.5988, 0.2175, 0.6167, 0.2021, 0.6407, 0.2297, 0.1295, 0.6487, 0.1726, 0.6543, 0.1646, 0.6858, 0.122, 0.6785, 0.5988, 0.2175, 0.5777, 0.1844, 0.5902, 0.1737, 0.6167, 0.2021, 0.1726, 0.6543, 0.2149, 0.6547, 0.2067, 0.6869, 0.1646, 0.6858, 0.08331, 0.1273, 0.05589, 0.09913, 0.06812, 0.08802, 0.08954, 0.1217, 0.5777, 0.1844, 0.5537, 0.149, 0.56, 0.1435, 0.5902, 0.1737, 0.2149, 0.6547, 0.255, 0.6501, 0.2468, 0.6816, 0.2067, 0.6869, 0.05589, 0.09913, 0.03257, 0.07317, 0.0504, 0.05703, 0.06812, 0.08802, 0.78, 0.6828, 0.7397, 0.671, 0.7388, 0.6461, 0.7801, 0.6555, 0.01118, 0.6045, 0.04721, 0.6234, 0.04154, 0.6461, 0.006783, 0.6224, 0.6447, 0.3034, 0.6321, 0.2771, 0.6604, 0.2554, 0.6751, 0.2777, 0.04721, 0.6234, 0.08715, 0.6383, 0.08042, 0.6651, 0.04154, 0.6461, 0.6321, 0.2771, 0.6169, 0.2485, 0.6407, 0.2297, 0.6604, 0.2554, 0.08715, 0.6383, 0.1295, 0.6487, 0.122, 0.6785, 0.08042, 0.6651, 0.01408, 0.5838, 0.05118, 0.597, 0.04721, 0.6234, 0.01118, 0.6045, 0.61, 0.3231, 0.6018, 0.2961, 0.6321, 0.2771, 0.6447, 0.3034, 0.05118, 0.597, 0.09159, 0.6072, 0.08715, 0.6383, 0.04721, 0.6234, 0.6018, 0.2961, 0.591, 0.2643, 0.6169, 0.2485, 0.6321, 0.2771, 0.09159, 0.6072, 0.1346, 0.6143, 0.1295, 0.6487, 0.08715, 0.6383, 0.591, 0.2643, 0.578, 0.2294, 0.5988, 0.2175, 0.6169, 0.2485, 0.1346, 0.6143, 0.1782, 0.6177, 0.1726, 0.6543, 0.1295, 0.6487, 0.578, 0.2294, 0.5634, 0.1926, 0.5777, 0.1844, 0.5988, 0.2175, 0.1782, 0.6177, 0.2207, 0.6175, 0.2149, 0.6547, 0.1726, 0.6543, 0.07827, 0.1341, 0.04599, 0.1125, 0.05589, 0.09913, 0.08331, 0.1273, 0.5634, 0.1926, 0.5464, 0.1532, 0.5537, 0.149, 0.5777, 0.1844, 0.2207, 0.6175, 0.2606, 0.6135, 0.255, 0.6501, 0.2149, 0.6547, 0.04599, 0.1125, 0.01813, 0.09257, 0.03257, 0.07317, 0.05589, 0.09913, 0.2606, 0.6135, 0.2938, 0.6055, 0.289, 0.64, 0.255, 0.6501, 0.181, 0.5775, 0.2236, 0.5765, 0.2207, 0.6175, 0.1782, 0.6177, 0.07464, 0.1418, 0.03887, 0.1275, 0.04599, 0.1125, 0.07827, 0.1341, 0.5478, 0.1979, 0.5385, 0.1559, 0.5464, 0.1532, 0.5634, 0.1926, 0.2236, 0.5765, 0.2635, 0.5733, 0.2606, 0.6135, 0.2207, 0.6175, 0.03887, 0.1275, 0.007563, 0.1145, 0.01813, 0.09257, 0.04599, 0.1125, 0.2635, 0.5733, 0.2968, 0.5677, 0.2938, 0.6055, 0.2606, 0.6135, 0.01531, 0.5609, 0.05306, 0.568, 0.05118, 0.597, 0.01408, 0.5838, 0.5721, 0.3362, 0.5677, 0.3078, 0.6018, 0.2961, 0.61, 0.3231, 0.05306, 0.568, 0.09399, 0.5731, 0.09159, 0.6072, 0.05118, 0.597, 0.5677, 0.3078, 0.5619, 0.2744, 0.591, 0.2643, 0.6018, 0.2961, 0.09399, 0.5731, 0.1369, 0.5763, 0.1346, 0.6143, 0.09159, 0.6072, 0.5619, 0.2744, 0.5554, 0.2373, 0.578, 0.2294, 0.591, 0.2643, 0.1369, 0.5763, 0.181, 0.5775, 0.1782, 0.6177, 0.1346, 0.6143, 0.5554, 0.2373, 0.5478, 0.1979, 0.5634, 0.1926, 0.578, 0.2294, 0.5322, 0.3134, 0.5318, 0.2791, 0.5619, 0.2744, 0.5677, 0.3078, 0.09434, 0.5373, 0.1366, 0.5363, 0.1369, 0.5763, 0.09399, 0.5731, 0.5318, 0.2791, 0.5318, 0.2411, 0.5554, 0.2373, 0.5619, 0.2744, 0.1366, 0.5363, 0.1806, 0.535, 0.181, 0.5775, 0.1369, 0.5763, 0.5318, 0.2411, 0.5315, 0.2002, 0.5478, 0.1979, 0.5554, 0.2373, 0.1806, 0.535, 0.2236, 0.5333, 0.2236, 0.5765, 0.181, 0.5775, 0.07252, 0.15, 0.0347, 0.1437, 0.03887, 0.1275, 0.07464, 0.1418, 0.5315, 0.2002, 0.5301, 0.157, 0.5385, 0.1559, 0.5478, 0.1979, 0.2236, 0.5333, 0.2635, 0.531, 0.2635, 0.5733, 0.2236, 0.5765, 0.0347, 0.1437, 0.001419, 0.1381, 0.007563, 0.1145, 0.03887, 0.1275, 0.2635, 0.531, 0.298, 0.5281, 0.2968, 0.5677, 0.2635, 0.5733, 0.01503, 0.5369, 0.05251, 0.5374, 0.05306, 0.568, 0.01531, 0.5609, 0.5325, 0.3421, 0.5322, 0.3134, 0.5677, 0.3078, 0.5721, 0.3362, 0.05251, 0.5374, 0.09434, 0.5373, 0.09399, 0.5731, 0.05306, 0.568, 0.2608, 0.488, 0.2963, 0.4878, 0.298, 0.5281, 0.2635, 0.531, 0.01337, 0.5126, 0.04939, 0.5063, 0.05251, 0.5374, 0.01503, 0.5369, 0.2963, 0.4878, 0.3258, 0.4886, 0.3258, 0.5246, 0.298, 0.5281, 0.04939, 0.5063, 0.09161, 0.501, 0.09434, 0.5373, 0.05251, 0.5374, 0.4963, 0.3123, 0.5016, 0.2784, 0.5318, 0.2791, 0.5322, 0.3134, 0.09161, 0.501, 0.1341, 0.4961, 0.1366, 0.5363, 0.09434, 0.5373, 0.5016, 0.2784, 0.5081, 0.2404, 0.5318, 0.2411, 0.5318, 0.2791, 0.1341, 0.4961, 0.1774, 0.4918, 0.1806, 0.535, 0.1366, 0.5363, 0.5081, 0.2404, 0.515, 0.1993, 0.5315, 0.2002, 0.5318, 0.2411, 0.1774, 0.4918, 0.2208, 0.4894, 0.2236, 0.5333, 0.1806, 0.535, 0.07203, 0.1585, 0.03371, 0.1604, 0.0347, 0.1437, 0.07252, 0.15, 0.515, 0.1993, 0.5217, 0.1565, 0.5301, 0.157, 0.5315, 0.2002, 0.2208, 0.4894, 0.2608, 0.488, 0.2635, 0.531, 0.2236, 0.5333, 0.03371, 0.1604, 0.0, 0.1624, 0.001419, 0.1381, 0.0347, 0.1437, 0.4848, 0.2347, 0.4989, 0.1952, 0.515, 0.1993, 0.5081, 0.2404, 0.1722, 0.4498, 0.2152, 0.4466, 0.2208, 0.4894, 0.1774, 0.4918, 0.07316, 0.1669, 0.03598, 0.1769, 0.03371, 0.1604, 0.07203, 0.1585, 0.4989, 0.1952, 0.5134, 0.1544, 0.5217, 0.1565, 0.515, 0.1993, 0.2152, 0.4466, 0.2556, 0.4463, 0.2608, 0.488, 0.2208, 0.4894, 0.03598, 0.1769, 0.003216, 0.1865, 0.0, 0.1624, 0.03371, 0.1604, 0.2556, 0.4463, 0.2915, 0.4485, 0.2963, 0.4878, 0.2608, 0.488, 0.01012, 0.489, 0.04406, 0.476, 0.04939, 0.5063, 0.01337, 0.5126, 0.2915, 0.4485, 0.3223, 0.4534, 0.3258, 0.4886, 0.2963, 0.4878, 0.04406, 0.476, 0.0859, 0.4655, 0.09161, 0.501, 0.04939, 0.5063, 0.4612, 0.3037, 0.472, 0.2714, 0.5016, 0.2784, 0.4963, 0.3123, 0.0859, 0.4655, 0.1291, 0.4568, 0.1341, 0.4961, 0.09161, 0.501, 0.472, 0.2714, 0.4848, 0.2347, 0.5081, 0.2404, 0.5016, 0.2784, 0.1291, 0.4568, 0.1722, 0.4498, 0.1774, 0.4918, 0.1341, 0.4961, 0.4286, 0.288, 0.4442, 0.2583, 0.472, 0.2714, 0.4612, 0.3037, 0.07686, 0.4319, 0.1217, 0.4201, 0.1291, 0.4568, 0.0859, 0.4655, 0.4442, 0.2583, 0.463, 0.2244, 0.4848, 0.2347, 0.472, 0.2714, 0.1217, 0.4201, 0.1646, 0.4112, 0.1722, 0.4498, 0.1291, 0.4568, 0.463, 0.2244, 0.4838, 0.1881, 0.4989, 0.1952, 0.4848, 0.2347, 0.1646, 0.4112, 0.2072, 0.4067, 0.2152, 0.4466, 0.1722, 0.4498, 0.07588, 0.1749, 0.04134, 0.1927, 0.03598, 0.1769, 0.07316, 0.1669, 0.4838, 0.1881, 0.5058, 0.1508, 0.5134, 0.1544, 0.4989, 0.1952, 0.2072, 0.4067, 0.2479, 0.4075, 0.2556, 0.4463, 0.2152, 0.4466, 0.04134, 0.1927, 0.01114, 0.2093, 0.003216, 0.1865, 0.03598, 0.1769, 0.2479, 0.4075, 0.2844, 0.4119, 0.2915, 0.4485, 0.2556, 0.4463, 0.005953, 0.4671, 0.03744, 0.4477, 0.04406, 0.476, 0.01012, 0.489, 0.4165, 0.3128, 0.4286, 0.288, 0.4612, 0.3037, 0.453, 0.3302, 0.03744, 0.4477, 0.07686, 0.4319, 0.0859, 0.4655, 0.04406, 0.476, 0.2389, 0.3722, 0.2748, 0.3795, 0.2844, 0.4119, 0.2479, 0.4075, 0.0, 0.4475, 0.02924, 0.4226, 0.03744, 0.4477, 0.005953, 0.4671, 0.3842, 0.2888, 0.3997, 0.2665, 0.4286, 0.288, 0.4165, 0.3128, 0.02924, 0.4226, 0.0651, 0.4015, 0.07686, 0.4319, 0.03744, 0.4477, 0.3997, 0.2665, 0.4195, 0.2399, 0.4442, 0.2583, 0.4286, 0.288, 0.0651, 0.4015, 0.111, 0.387, 0.1217, 0.4201, 0.07686, 0.4319, 0.4195, 0.2399, 0.4435, 0.2101, 0.463, 0.2244, 0.4442, 0.2583, 0.111, 0.387, 0.1552, 0.3767, 0.1646, 0.4112, 0.1217, 0.4201, 0.4435, 0.2101, 0.4704, 0.1782, 0.4838, 0.1881, 0.463, 0.2244, 0.1552, 0.3767, 0.1974, 0.3712, 0.2072, 0.4067, 0.1646, 0.4112, 0.08008, 0.1823, 0.04961, 0.207, 0.04134, 0.1927, 0.07588, 0.1749, 0.4704, 0.1782, 0.4989, 0.1457, 0.5058, 0.1508, 0.4838, 0.1881, 0.1974, 0.3712, 0.2389, 0.3722, 0.2479, 0.4075, 0.2072, 0.4067, 0.04961, 0.207, 0.02312, 0.2304, 0.01114, 0.2093, 0.04134, 0.1927, 0.4273, 0.1923, 0.4592, 0.166, 0.4704, 0.1782, 0.4435, 0.2101, 0.4747, 0.6567, 0.5198, 0.6561, 0.5178, 0.6872, 0.4738, 0.6869, 0.0856, 0.1886, 0.06044, 0.2195, 0.04961, 0.207, 0.08008, 0.1823, 0.4592, 0.166, 0.4932, 0.1395, 0.4989, 0.1457, 0.4704, 0.1782, 0.5198, 0.6561, 0.5634, 0.6494, 0.5621, 0.6796, 0.5178, 0.6872, 0.06044, 0.2195, 0.03897, 0.2484, 0.02312, 0.2304, 0.04961, 0.207, 0.5634, 0.6494, 0.6015, 0.6377, 0.6012, 0.6663, 0.5621, 0.6796, 0.03897, 0.2484, 0.02057, 0.2751, 0.0005939, 0.2516, 0.02312, 0.2304, 0.3577, 0.2592, 0.3755, 0.2398, 0.3997, 0.2665, 0.3842, 0.2888, 0.01958, 0.4015, 0.05269, 0.3762, 0.0651, 0.4015, 0.02924, 0.4226, 0.3755, 0.2398, 0.3989, 0.2174, 0.4195, 0.2399, 0.3997, 0.2665, 0.05269, 0.3762, 0.09754, 0.3588, 0.111, 0.387, 0.0651, 0.4015, 0.3989, 0.2174, 0.4273, 0.1923, 0.4435, 0.2101, 0.4195, 0.2399, 0.09754, 0.3588, 0.1435, 0.3476, 0.1552, 0.3767, 0.111, 0.387, 0.3569, 0.2092, 0.3832, 0.1912, 0.3989, 0.2174, 0.3755, 0.2398, 0.3794, 0.6116, 0.4238, 0.6188, 0.4271, 0.6521, 0.3811, 0.6422, 0.3832, 0.1912, 0.4149, 0.1718, 0.4273, 0.1923, 0.3989, 0.2174, 0.4238, 0.6188, 0.4742, 0.6211, 0.4747, 0.6567, 0.4271, 0.6521, 0.4149, 0.1718, 0.4506, 0.1519, 0.4592, 0.166, 0.4273, 0.1923, 0.4742, 0.6211, 0.5206, 0.6196, 0.5198, 0.6561, 0.4747, 0.6567, 0.09223, 0.1938, 0.07342, 0.2295, 0.06044, 0.2195, 0.0856, 0.1886, 0.4506, 0.1519, 0.4888, 0.1323, 0.4932, 0.1395, 0.4592, 0.166, 0.5206, 0.6196, 0.563, 0.6137, 0.5634, 0.6494, 0.5198, 0.6561, 0.07342, 0.2295, 0.0579, 0.2629, 0.03897, 0.2484, 0.06044, 0.2195, 0.563, 0.6137, 0.6013, 0.6041, 0.6015, 0.6377, 0.5634, 0.6494, 0.0579, 0.2629, 0.04456, 0.2938, 0.02057, 0.2751, 0.03897, 0.2484, 0.6013, 0.6041, 0.6373, 0.5918, 0.6377, 0.622, 0.6015, 0.6377, 0.3467, 0.6, 0.3794, 0.6116, 0.3811, 0.6422, 0.3475, 0.6257, 0.0881, 0.2368, 0.07921, 0.2733, 0.0579, 0.2629, 0.07342, 0.2295, 0.5621, 0.5746, 0.6002, 0.5672, 0.6013, 0.6041, 0.563, 0.6137, 0.07921, 0.2733, 0.07193, 0.3071, 0.04456, 0.2938, 0.0579, 0.2629, 0.6002, 0.5672, 0.636, 0.5584, 0.6373, 0.5918, 0.6013, 0.6041, 0.3459, 0.5713, 0.3765, 0.5775, 0.3794, 0.6116, 0.3467, 0.6, 0.3448, 0.1756, 0.3729, 0.1626, 0.3832, 0.1912, 0.3569, 0.2092, 0.3765, 0.5775, 0.4195, 0.5814, 0.4238, 0.6188, 0.3794, 0.6116, 0.3729, 0.1626, 0.4067, 0.1494, 0.4149, 0.1718, 0.3832, 0.1912, 0.4195, 0.5814, 0.4725, 0.5811, 0.4742, 0.6211, 0.4238, 0.6188, 0.4067, 0.1494, 0.445, 0.1365, 0.4506, 0.1519, 0.4149, 0.1718, 0.4725, 0.5811, 0.5194, 0.579, 0.5206, 0.6196, 0.4742, 0.6211, 0.09971, 0.1975, 0.0881, 0.2368, 0.07342, 0.2295, 0.09223, 0.1938, 0.445, 0.1365, 0.4859, 0.1244, 0.4888, 0.1323, 0.4506, 0.1519, 0.5194, 0.579, 0.5621, 0.5746, 0.563, 0.6137, 0.5206, 0.6196, 0.4151, 0.5413, 0.4701, 0.5385, 0.4725, 0.5811, 0.4195, 0.5814, 0.4032, 0.1259, 0.4425, 0.1203, 0.445, 0.1365, 0.4067, 0.1494, 0.4701, 0.5385, 0.5163, 0.5357, 0.5194, 0.579, 0.4725, 0.5811, 0.1078, 0.1996, 0.1039, 0.241, 0.0881, 0.2368, 0.09971, 0.1975, 0.4425, 0.1203, 0.4847, 0.1162, 0.4859, 0.1244, 0.445, 0.1365, 0.5163, 0.5357, 0.5596, 0.5325, 0.5621, 0.5746, 0.5194, 0.579, 0.1039, 0.241, 0.1022, 0.2793, 0.07921, 0.2733, 0.0881, 0.2368, 0.5596, 0.5325, 0.5986, 0.5279, 0.6002, 0.5672, 0.5621, 0.5746, 0.1022, 0.2793, 0.1012, 0.3145, 0.07193, 0.3071, 0.07921, 0.2733, 0.5986, 0.5279, 0.6342, 0.5229, 0.636, 0.5584, 0.6002, 0.5672, 0.3448, 0.5411, 0.374, 0.5415, 0.3765, 0.5775, 0.3459, 0.5713, 0.6342, 0.5229, 0.6647, 0.5177, 0.6664, 0.5479, 0.636, 0.5584, 0.374, 0.5415, 0.4151, 0.5413, 0.4195, 0.5814, 0.3765, 0.5775, 0.3685, 0.1326, 0.4032, 0.1259, 0.4067, 0.1494, 0.3729, 0.1626, 0.5957, 0.4875, 0.6315, 0.4866, 0.6342, 0.5229, 0.5986, 0.5279, 0.1314, 0.3163, 0.1382, 0.3476, 0.1024, 0.3457, 0.1012, 0.3145, 0.6315, 0.4866, 0.6623, 0.4869, 0.6647, 0.5177, 0.6342, 0.5229, 0.3719, 0.5051, 0.4115, 0.5001, 0.4151, 0.5413, 0.374, 0.5415, 0.3702, 0.1024, 0.4045, 0.1021, 0.4032, 0.1259, 0.3685, 0.1326, 0.4115, 0.5001, 0.4667, 0.4954, 0.4701, 0.5385, 0.4151, 0.5413, 0.4045, 0.1021, 0.4433, 0.104, 0.4425, 0.1203, 0.4032, 0.1259, 0.4667, 0.4954, 0.5125, 0.4919, 0.5163, 0.5357, 0.4701, 0.5385, 0.1161, 0.2001, 0.1203, 0.242, 0.1039, 0.241, 0.1078, 0.1996, 0.4433, 0.104, 0.485, 0.1079, 0.4847, 0.1162, 0.4425, 0.1203, 0.5125, 0.4919, 0.5555, 0.4893, 0.5596, 0.5325, 0.5163, 0.5357, 0.1203, 0.242, 0.1258, 0.2807, 0.1022, 0.2793, 0.1039, 0.241, 0.5555, 0.4893, 0.5957, 0.4875, 0.5986, 0.5279, 0.5596, 0.5325, 0.1258, 0.2807, 0.1314, 0.3163, 0.1012, 0.3145, 0.1022, 0.2793, 0.4473, 0.08814, 0.4871, 0.09983, 0.485, 0.1079, 0.4433, 0.104, 0.5082, 0.4492, 0.5511, 0.4473, 0.5555, 0.4893, 0.5125, 0.4919, 0.1364, 0.2397, 0.1492, 0.2774, 0.1258, 0.2807, 0.1203, 0.242, 0.5511, 0.4473, 0.5917, 0.4479, 0.5957, 0.4875, 0.5555, 0.4893, 0.1492, 0.2774, 0.1614, 0.312, 0.1314, 0.3163, 0.1258, 0.2807, 0.5917, 0.4479, 0.6282, 0.4511, 0.6315, 0.4866, 0.5957, 0.4875, 0.1614, 0.312, 0.1737, 0.3424, 0.1382, 0.3476, 0.1314, 0.3163, 0.6282, 0.4511, 0.6594, 0.4567, 0.6623, 0.4869, 0.6315, 0.4866, 0.3693, 0.4694, 0.4089, 0.4599, 0.4115, 0.5001, 0.3719, 0.5051, 0.3777, 0.07308, 0.4104, 0.07911, 0.4045, 0.1021, 0.3702, 0.1024, 0.4089, 0.4599, 0.4628, 0.4534, 0.4667, 0.4954, 0.4115, 0.5001, 0.4104, 0.07911, 0.4473, 0.08814, 0.4433, 0.104, 0.4045, 0.1021, 0.4628, 0.4534, 0.5082, 0.4492, 0.5125, 0.4919, 0.4667, 0.4954, 0.1243, 0.1989, 0.1364, 0.2397, 0.1203, 0.242, 0.1161, 0.2001, 0.391, 0.04583, 0.4208, 0.05771, 0.4104, 0.07911, 0.3777, 0.07308, 0.4076, 0.4224, 0.4588, 0.414, 0.4628, 0.4534, 0.4089, 0.4599, 0.4208, 0.05771, 0.4545, 0.07341, 0.4473, 0.08814, 0.4104, 0.07911, 0.4588, 0.414, 0.5035, 0.409, 0.5082, 0.4492, 0.4628, 0.4534, 0.1322, 0.1961, 0.1518, 0.2342, 0.1364, 0.2397, 0.1243, 0.1989, 0.4545, 0.07341, 0.4907, 0.09234, 0.4871, 0.09983, 0.4473, 0.08814, 0.5035, 0.409, 0.5464, 0.4078, 0.5511, 0.4473, 0.5082, 0.4492, 0.1518, 0.2342, 0.1714, 0.2696, 0.1492, 0.2774, 0.1364, 0.2397, 0.5464, 0.4078, 0.5872, 0.4107, 0.5917, 0.4479, 0.5511, 0.4473, 0.1714, 0.2696, 0.1901, 0.3019, 0.1614, 0.312, 0.1492, 0.2774, 0.5872, 0.4107, 0.6243, 0.4176, 0.6282, 0.4511, 0.5917, 0.4479, 0.1901, 0.3019, 0.2077, 0.3303, 0.1737, 0.3424, 0.1614, 0.312, 0.6243, 0.4176, 0.6562, 0.4283, 0.6594, 0.4567, 0.6282, 0.4511, 0.3661, 0.4356, 0.4076, 0.4224, 0.4089, 0.4599, 0.3693, 0.4694, 0.5825, 0.3773, 0.62, 0.3876, 0.6243, 0.4176, 0.5872, 0.4107, 0.2163, 0.2864, 0.2391, 0.3113, 0.2077, 0.3303, 0.1901, 0.3019, 0.62, 0.3876, 0.6525, 0.4027, 0.6562, 0.4283, 0.6243, 0.4176, 0.3635, 0.4051, 0.4066, 0.3891, 0.4076, 0.4224, 0.3661, 0.4356, 0.4095, 0.02171, 0.4354, 0.03876, 0.4208, 0.05771, 0.391, 0.04583, 0.4066, 0.3891, 0.4544, 0.3786, 0.4588, 0.414, 0.4076, 0.4224, 0.4354, 0.03876, 0.4645, 0.06036, 0.4545, 0.07341, 0.4208, 0.05771, 0.4544, 0.3786, 0.4984, 0.3728, 0.5035, 0.409, 0.4588, 0.414, 0.1394, 0.1918, 0.1658, 0.2257, 0.1518, 0.2342, 0.1322, 0.1961, 0.4645, 0.06036, 0.4958, 0.08569, 0.4907, 0.09234, 0.4545, 0.07341, 0.4984, 0.3728, 0.5414, 0.3723, 0.5464, 0.4078, 0.5035, 0.409, 0.1658, 0.2257, 0.1917, 0.2574, 0.1714, 0.2696, 0.1518, 0.2342, 0.5414, 0.3723, 0.5825, 0.3773, 0.5872, 0.4107, 0.5464, 0.4078, 0.1917, 0.2574, 0.2163, 0.2864, 0.1901, 0.3019, 0.1714, 0.2696, 0.4769, 0.04949, 0.5021, 0.08016, 0.4958, 0.08569, 0.4645, 0.06036, 0.4931, 0.3421, 0.5363, 0.3421, 0.5414, 0.3723, 0.4984, 0.3728, 0.1777, 0.2146, 0.2088, 0.2414, 0.1917, 0.2574, 0.1658, 0.2257, 0.8605, 0.3165, 0.9005, 0.2993, 0.9149, 0.3234, 0.8759, 0.3421, 0.2088, 0.2414, 0.2388, 0.2659, 0.2163, 0.2864, 0.1917, 0.2574, 0.9005, 0.2993, 0.9379, 0.2771, 0.951, 0.2988, 0.9149, 0.3234, 0.2388, 0.2659, 0.2663, 0.2862, 0.2391, 0.3113, 0.2163, 0.2864, 0.9379, 0.2771, 0.9715, 0.2507, 0.9826, 0.2692, 0.951, 0.2988, 0.3617, 0.3794, 0.4049, 0.3609, 0.4066, 0.3891, 0.3635, 0.4051, 0.4325, 0.001651, 0.4534, 0.02299, 0.4354, 0.03876, 0.4095, 0.02171, 0.4049, 0.3609, 0.4497, 0.3487, 0.4544, 0.3786, 0.4066, 0.3891, 0.4534, 0.02299, 0.4769, 0.04949, 0.4645, 0.06036, 0.4354, 0.03876, 0.4497, 0.3487, 0.4931, 0.3421, 0.4984, 0.3728, 0.4544, 0.3786, 0.1456, 0.1862, 0.1777, 0.2146, 0.1658, 0.2257, 0.1394, 0.1918, 0.9608, 0.228, 0.9916, 0.2033, 1.0, 0.2213, 0.9715, 0.2507, 0.7262, 0.3033, 0.7644, 0.3017, 0.7793, 0.3334, 0.7384, 0.3344, 0.4742, 0.01098, 0.4913, 0.04122, 0.4769, 0.04949, 0.4534, 0.02299, 0.7644, 0.3017, 0.8044, 0.2957, 0.8196, 0.3279, 0.7793, 0.3334, 0.1506, 0.1794, 0.1872, 0.2013, 0.1777, 0.2146, 0.1456, 0.1862, 0.4913, 0.04122, 0.5094, 0.07594, 0.5021, 0.08016, 0.4769, 0.04949, 0.8044, 0.2957, 0.8457, 0.2848, 0.8605, 0.3165, 0.8196, 0.3279, 0.1872, 0.2013, 0.2227, 0.2221, 0.2088, 0.2414, 0.1777, 0.2146, 0.8457, 0.2848, 0.8865, 0.2694, 0.9005, 0.2993, 0.8605, 0.3165, 0.2227, 0.2221, 0.2567, 0.2411, 0.2388, 0.2659, 0.2088, 0.2414, 0.8865, 0.2694, 0.9253, 0.2503, 0.9379, 0.2771, 0.9005, 0.2993, 0.2567, 0.2411, 0.2879, 0.256, 0.2663, 0.2862, 0.2388, 0.2659, 0.9253, 0.2503, 0.9608, 0.228, 0.9715, 0.2507, 0.9379, 0.2771, 0.6909, 0.3009, 0.7262, 0.3033, 0.7384, 0.3344, 0.6996, 0.3298, 0.8736, 0.2351, 0.9137, 0.2193, 0.9253, 0.2503, 0.8865, 0.2694, 0.2699, 0.2129, 0.3036, 0.2222, 0.2879, 0.256, 0.2567, 0.2411, 0.9137, 0.2193, 0.9511, 0.2017, 0.9608, 0.228, 0.9253, 0.2503, 0.6829, 0.268, 0.7139, 0.2684, 0.7262, 0.3033, 0.6909, 0.3009, 0.9511, 0.2017, 0.984, 0.1827, 0.9916, 0.2033, 0.9608, 0.228, 0.7139, 0.2684, 0.7506, 0.2652, 0.7644, 0.3017, 0.7262, 0.3033, 0.497, 0.003301, 0.507, 0.03586, 0.4913, 0.04122, 0.4742, 0.01098, 0.7506, 0.2652, 0.7906, 0.2584, 0.8044, 0.2957, 0.7644, 0.3017, 0.1542, 0.1717, 0.1941, 0.1863, 0.1872, 0.2013, 0.1506, 0.1794, 0.507, 0.03586, 0.5174, 0.07322, 0.5094, 0.07594, 0.4913, 0.04122, 0.7906, 0.2584, 0.8323, 0.2482, 0.8457, 0.2848, 0.8044, 0.2957, 0.1941, 0.1863, 0.2328, 0.2003, 0.2227, 0.2221, 0.1872, 0.2013, 0.8323, 0.2482, 0.8736, 0.2351, 0.8865, 0.2694, 0.8457, 0.2848, 0.2328, 0.2003, 0.2699, 0.2129, 0.2567, 0.2411, 0.2227, 0.2221, 0.1563, 0.1635, 0.1981, 0.1702, 0.1941, 0.1863, 0.1542, 0.1717, 0.5235, 0.03364, 0.5258, 0.07208, 0.5174, 0.07322, 0.507, 0.03586, 0.7786, 0.2175, 0.8205, 0.2084, 0.8323, 0.2482, 0.7906, 0.2584, 0.1981, 0.1702, 0.2389, 0.1768, 0.2328, 0.2003, 0.1941, 0.1863, 0.8205, 0.2084, 0.8625, 0.1975, 0.8736, 0.2351, 0.8323, 0.2482, 0.2389, 0.1768, 0.2778, 0.1823, 0.2699, 0.2129, 0.2328, 0.2003, 0.8625, 0.1975, 0.9038, 0.1856, 0.9137, 0.2193, 0.8736, 0.2351, 0.2778, 0.1823, 0.3133, 0.1864, 0.3036, 0.2222, 0.2699, 0.2129, 0.9038, 0.1856, 0.9425, 0.173, 0.9511, 0.2017, 0.9137, 0.2193, 0.3133, 0.1864, 0.3421, 0.19, 0.3321, 0.2292, 0.3036, 0.2222, 0.9425, 0.173, 0.9774, 0.1602, 0.984, 0.1827, 0.9511, 0.2017, 0.7031, 0.2308, 0.7388, 0.2252, 0.7506, 0.2652, 0.7139, 0.2684, 0.521, 0.0, 0.5235, 0.03364, 0.507, 0.03586, 0.497, 0.003301, 0.7388, 0.2252, 0.7786, 0.2175, 0.7906, 0.2584, 0.7506, 0.2652, 0.3158, 0.1499, 0.3448, 0.1498, 0.3421, 0.19, 0.3133, 0.1864, 0.9357, 0.1429, 0.972, 0.1366, 0.9774, 0.1602, 0.9425, 0.173, 0.6941, 0.1915, 0.7296, 0.1836, 0.7388, 0.2252, 0.7031, 0.2308, 0.5453, 0.001302, 0.5402, 0.03465, 0.5235, 0.03364, 0.521, 0.0, 0.7296, 0.1836, 0.7691, 0.1755, 0.7786, 0.2175, 0.7388, 0.2252, 0.1568, 0.155, 0.1993, 0.1535, 0.1981, 0.1702, 0.1563, 0.1635, 0.5402, 0.03465, 0.5343, 0.07258, 0.5258, 0.07208, 0.5235, 0.03364, 0.7691, 0.1755, 0.811, 0.1668, 0.8205, 0.2084, 0.7786, 0.2175, 0.1993, 0.1535, 0.2406, 0.1523, 0.2389, 0.1768, 0.1981, 0.1702, 0.811, 0.1668, 0.8535, 0.1582, 0.8625, 0.1975, 0.8205, 0.2084, 0.2406, 0.1523, 0.28, 0.151, 0.2778, 0.1823, 0.2389, 0.1768, 0.8535, 0.1582, 0.8955, 0.1502, 0.9038, 0.1856, 0.8625, 0.1975, 0.28, 0.151, 0.3158, 0.1499, 0.3133, 0.1864, 0.2778, 0.1823, 0.8955, 0.1502, 0.9357, 0.1429, 0.9425, 0.173, 0.9038, 0.1856, 0.804, 0.125, 0.8471, 0.1188, 0.8535, 0.1582, 0.811, 0.1668, 0.2379, 0.1281, 0.2764, 0.1203, 0.28, 0.151, 0.2406, 0.1523, 0.8471, 0.1188, 0.8895, 0.1147, 0.8955, 0.1502, 0.8535, 0.1582, 0.2764, 0.1203, 0.3109, 0.1142, 0.3158, 0.1499, 0.28, 0.151, 0.8895, 0.1147, 0.9307, 0.1128, 0.9357, 0.1429, 0.8955, 0.1502, 0.3109, 0.1142, 0.3397, 0.1098, 0.3448, 0.1498, 0.3158, 0.1499, 0.9307, 0.1128, 0.9681, 0.1128, 0.972, 0.1366, 0.9357, 0.1429, 0.6877, 0.152, 0.7229, 0.1416, 0.7296, 0.1836, 0.6941, 0.1915, 0.5688, 0.007269, 0.5563, 0.03881, 0.5402, 0.03465, 0.5453, 0.001302, 0.7229, 0.1416, 0.7619, 0.1328, 0.7691, 0.1755, 0.7296, 0.1836, 0.1557, 0.1466, 0.1974, 0.137, 0.1993, 0.1535, 0.1568, 0.155, 0.5563, 0.03881, 0.5426, 0.07469, 0.5343, 0.07258, 0.5402, 0.03465, 0.7619, 0.1328, 0.804, 0.125, 0.811, 0.1668, 0.7691, 0.1755, 0.1974, 0.137, 0.2379, 0.1281, 0.2406, 0.1523, 0.1993, 0.1535, 0.5571, 0.08338, 0.5281, 0.1138, 0.5503, 0.07834, 0.1136, 0.1567, 0.1488, 0.1312, 0.153, 0.1386, 0.1136, 0.1567, 0.1433, 0.1249, 0.1488, 0.1312, 0.5628, 0.08963, 0.5281, 0.1138, 0.5571, 0.08338, 0.5671, 0.09683, 0.5281, 0.1138, 0.5628, 0.08963, 0.1136, 0.1567, 0.1367, 0.1197, 0.1433, 0.1249, 0.1136, 0.1567, 0.1292, 0.116, 0.1367, 0.1197, 0.57, 0.1047, 0.5281, 0.1138, 0.5671, 0.09683, 0.1136, 0.1567, 0.1212, 0.1139, 0.1292, 0.116, 0.5712, 0.113, 0.5281, 0.1138, 0.57, 0.1047, 0.5707, 0.1213, 0.5281, 0.1138, 0.5712, 0.113, 0.1136, 0.1567, 0.1129, 0.1134, 0.1212, 0.1139, 0.1136, 0.1567, 0.1046, 0.1145, 0.1129, 0.1134, 0.5687, 0.1294, 0.5281, 0.1138, 0.5707, 0.1213, 0.1136, 0.1567, 0.09674, 0.1173, 0.1046, 0.1145, 0.565, 0.1369, 0.5281, 0.1138, 0.5687, 0.1294, 0.56, 0.1435, 0.5281, 0.1138, 0.565, 0.1369, 0.1136, 0.1567, 0.08954, 0.1217, 0.09674, 0.1173, 0.1136, 0.1567, 0.08331, 0.1273, 0.08954, 0.1217, 0.5537, 0.149, 0.5281, 0.1138, 0.56, 0.1435, 0.1136, 0.1567, 0.07827, 0.1341, 0.08331, 0.1273, 0.5464, 0.1532, 0.5281, 0.1138, 0.5537, 0.149, 0.5385, 0.1559, 0.5281, 0.1138, 0.5464, 0.1532, 0.1136, 0.1567, 0.07464, 0.1418, 0.07827, 0.1341, 0.1136, 0.1567, 0.07252, 0.15, 0.07464, 0.1418, 0.5301, 0.157, 0.5281, 0.1138, 0.5385, 0.1559, 0.5217, 0.1565, 0.5281, 0.1138, 0.5301, 0.157, 0.1136, 0.1567, 0.07203, 0.1585, 0.07252, 0.15, 0.5134, 0.1544, 0.5281, 0.1138, 0.5217, 0.1565, 0.1136, 0.1567, 0.07316, 0.1669, 0.07203, 0.1585, 0.1136, 0.1567, 0.07588, 0.1749, 0.07316, 0.1669, 0.5058, 0.1508, 0.5281, 0.1138, 0.5134, 0.1544, 0.4989, 0.1457, 0.5281, 0.1138, 0.5058, 0.1508, 0.1136, 0.1567, 0.08008, 0.1823, 0.07588, 0.1749, 0.4932, 0.1395, 0.5281, 0.1138, 0.4989, 0.1457, 0.1136, 0.1567, 0.0856, 0.1886, 0.08008, 0.1823, 0.1136, 0.1567, 0.09223, 0.1938, 0.0856, 0.1886, 0.4888, 0.1323, 0.5281, 0.1138, 0.4932, 0.1395, 0.4859, 0.1244, 0.5281, 0.1138, 0.4888, 0.1323, 0.1136, 0.1567, 0.09971, 0.1975, 0.09223, 0.1938, 0.1136, 0.1567, 0.1078, 0.1996, 0.09971, 0.1975, 0.4847, 0.1162, 0.5281, 0.1138, 0.4859, 0.1244, 0.1136, 0.1567, 0.1161, 0.2001, 0.1078, 0.1996, 0.485, 0.1079, 0.5281, 0.1138, 0.4847, 0.1162, 0.4871, 0.09983, 0.5281, 0.1138, 0.485, 0.1079, 0.1136, 0.1567, 0.1243, 0.1989, 0.1161, 0.2001, 0.1136, 0.1567, 0.1322, 0.1961, 0.1243, 0.1989, 0.4907, 0.09234, 0.5281, 0.1138, 0.4871, 0.09983, 0.1136, 0.1567, 0.1394, 0.1918, 0.1322, 0.1961, 0.4958, 0.08569, 0.5281, 0.1138, 0.4907, 0.09234, 0.5021, 0.08016, 0.5281, 0.1138, 0.4958, 0.08569, 0.1136, 0.1567, 0.1456, 0.1862, 0.1394, 0.1918, 0.1136, 0.1567, 0.1506, 0.1794, 0.1456, 0.1862, 0.5094, 0.07594, 0.5281, 0.1138, 0.5021, 0.08016, 0.1136, 0.1567, 0.1542, 0.1717, 0.1506, 0.1794, 0.5174, 0.07322, 0.5281, 0.1138, 0.5094, 0.07594, 0.5258, 0.07208, 0.5281, 0.1138, 0.5174, 0.07322, 0.1136, 0.1567, 0.1563, 0.1635, 0.1542, 0.1717, 0.1136, 0.1567, 0.1568, 0.155, 0.1563, 0.1635, 0.5343, 0.07258, 0.5281, 0.1138, 0.5258, 0.07208, 0.1136, 0.1567, 0.1557, 0.1466, 0.1568, 0.155, 0.5426, 0.07469, 0.5281, 0.1138, 0.5343, 0.07258, 0.5906, 0.01768, 0.5714, 0.04597, 0.5563, 0.03881, 0.5688, 0.007269, 0.7187, 0.1011, 0.7577, 0.09141, 0.7619, 0.1328, 0.7229, 0.1416, 0.153, 0.1386, 0.1924, 0.1212, 0.1974, 0.137, 0.1557, 0.1466, 0.5714, 0.04597, 0.5503, 0.07834, 0.5426, 0.07469, 0.5563, 0.03881, 0.7577, 0.09141, 0.7997, 0.08448, 0.804, 0.125, 0.7619, 0.1328, 0.1924, 0.1212, 0.2307, 0.1052, 0.2379, 0.1281, 0.1974, 0.137, 0.5503, 0.07834, 0.5281, 0.1138, 0.5426, 0.07469, 0.7997, 0.08448, 0.843, 0.08073, 0.8471, 0.1188, 0.804, 0.125, 0.2307, 0.1052, 0.267, 0.09125, 0.2764, 0.1203, 0.2379, 0.1281, 0.843, 0.08073, 0.8861, 0.08033, 0.8895, 0.1147, 0.8471, 0.1188, 0.267, 0.09125, 0.2993, 0.08005, 0.3109, 0.1142, 0.2764, 0.1203, 0.8861, 0.08033, 0.9277, 0.0835, 0.9307, 0.1128, 0.8895, 0.1147, 0.2993, 0.08005, 0.3263, 0.07168, 0.3397, 0.1098, 0.3109, 0.1142, 0.9277, 0.0835, 0.9658, 0.08983, 0.9681, 0.1128, 0.9307, 0.1128, 0.6841, 0.1137, 0.7187, 0.1011, 0.7229, 0.1416, 0.6877, 0.152, 0.1136, 0.1567, 0.153, 0.1386, 0.1557, 0.1466])
me_sphere_001.materials.append(mat_rocky)
me_sphere_001.use_remesh_preserve_volume = False
me_sphere_001.use_remesh_preserve_attributes = False
me_sphere_001.use_mirror_vertex_groups = False
me_sphere_001.update()

# ---- objects
ob_sphere = bpy.data.objects.new('Sphere', me_sphere_001)
ob_camera = bpy.data.objects.new('Camera', cam_camera)

# ---- transforms, parenting, visibility, modifiers, constraints
ob_sphere.location = (0.0, 0.0, 0.0)
ob_sphere.scale = (3.5, 3.5, 3.5)
ob_sphere.lineart.crease_threshold = 0.0
ob_camera.location = (7.481, -6.508, 5.344)
ob_camera.rotation_euler = (1.109, 0.01082, 0.8149)
ob_camera.lock_rotations_4d = False
ob_camera.empty_display_type = 'ARROWS'
ob_camera.color = (0.0, 0.0, 0.0, 0.0)
ob_camera.display_type = 'WIRE'
ob_camera.lineart.crease_threshold = 0.0

# ---- collection membership
col_collection_1.objects.link(ob_sphere)
col_collection_1.objects.link(ob_camera)

# ---- scene / render settings (as saved in the file)
scene.camera = ob_camera
scene.frame_start = 1; scene.frame_end = 250; scene.frame_set(1)
scene.render.engine = 'BLENDER_EEVEE_NEXT'
scene.render.image_settings.color_mode = 'RGB'
scene.render.image_settings.compression = 90
scene.render.resolution_percentage = 50
scene.render.dither_intensity = 0.0
scene.render.bake_margin = 2
scene.render.bake_bias = 0.0
scene.cycles.use_denoising = False
scene.cycles.samples = 10
scene.cycles.sampling_pattern = 'TABULATED_SOBOL'
scene.cycles.light_sampling_threshold = 0.0
scene.cycles.use_adaptive_sampling = False
scene.cycles.use_light_tree = False
scene.cycles.blur_glossy = 0.0
scene.cycles.volume_bounces = 1
scene.cycles.pixel_filter_type = 'GAUSSIAN'
scene.cycles.sample_clamp_indirect = 0.0
scene.view_settings.view_transform = 'Standard'
bpy.context.view_layer.update()

# ---- added for rendering (the .blend has no usable light): sun
light_auto_sun = bpy.data.lights.new('AutoSun', 'SUN')
light_auto_sun.energy = 3.0
light_auto_sun.angle = 0.0523599
ob_auto_sun = bpy.data.objects.new('AutoSun', light_auto_sun)
scene.collection.objects.link(ob_auto_sun)
ob_auto_sun.rotation_euler = (0.872665, 0.174533, 0.523599)
bpy.context.view_layer.update()
